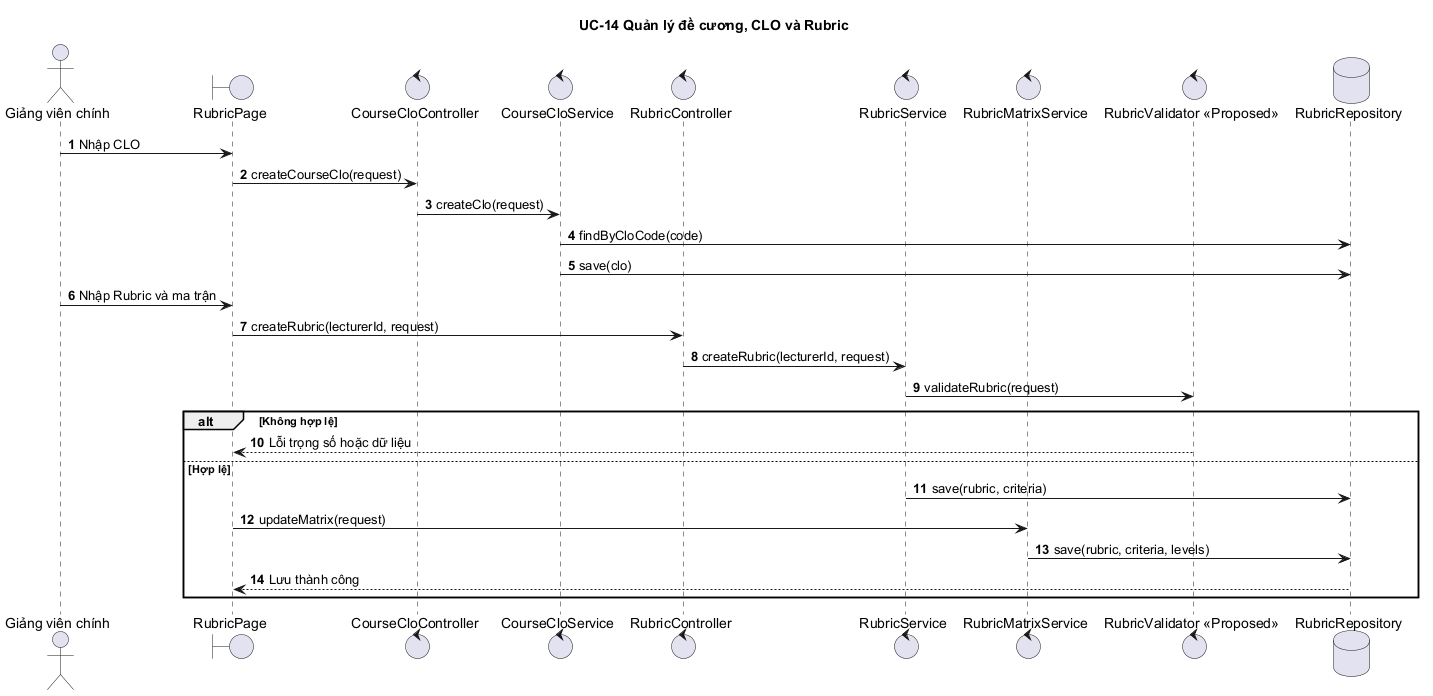

The diagram above was rendered by PlantUML. Its source (embedded in the PNG):
@startuml
autonumber
title UC-14 Quản lý đề cương, CLO và Rubric
actor "Giảng viên chính" as GV
boundary "RubricPage" as UI
control "CourseCloController" as CC
control "CourseCloService" as CS
control "RubricController" as RC
control "RubricService" as RS
control "RubricMatrixService" as MS
control "RubricValidator <<Proposed>>" as V
database "RubricRepository" as R
GV -> UI : Nhập CLO
UI -> CC : createCourseClo(request)
CC -> CS : createClo(request)
CS -> R : findByCloCode(code)
CS -> R : save(clo)
GV -> UI : Nhập Rubric và ma trận
UI -> RC : createRubric(lecturerId, request)
RC -> RS : createRubric(lecturerId, request)
RS -> V : validateRubric(request)
alt Không hợp lệ
  V --> UI : Lỗi trọng số hoặc dữ liệu
else Hợp lệ
  RS -> R : save(rubric, criteria)
  UI -> MS : updateMatrix(request)
  MS -> R : save(rubric, criteria, levels)
  R --> UI : Lưu thành công
end
@enduml